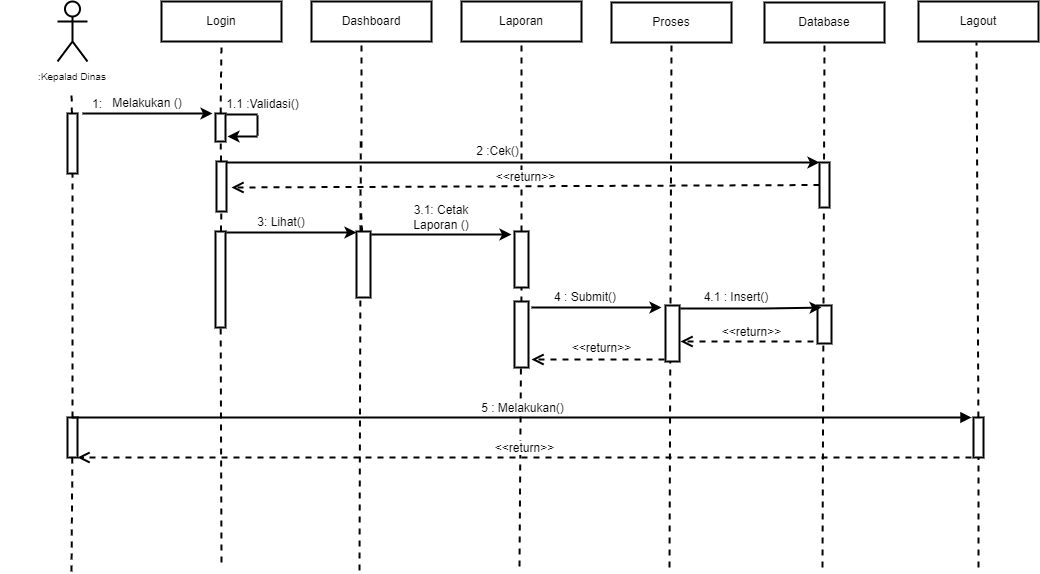

The diagram above was exported from draw.io. Its source (the exported page's mxGraphModel, read from the mxfile embedded in the PNG):
<mxGraphModel dx="818" dy="820" grid="1" gridSize="10" guides="1" tooltips="1" connect="1" arrows="1" fold="1" page="1" pageScale="1" pageWidth="1169" pageHeight="827" math="0" shadow="0">
  <root>
    <mxCell id="0" />
    <mxCell id="1" parent="0" />
    <mxCell id="n1Wdu7RdV2D3yD4-LwiX-2" value="&lt;br&gt;&lt;br&gt;&lt;br&gt;&lt;br&gt;&lt;br&gt;" style="shape=umlActor;verticalLabelPosition=bottom;verticalAlign=top;html=1;outlineConnect=0;strokeWidth=2;" parent="1" vertex="1">
      <mxGeometry x="119" y="100" width="30" height="60" as="geometry" />
    </mxCell>
    <mxCell id="n1Wdu7RdV2D3yD4-LwiX-3" value="Login" style="rounded=0;whiteSpace=wrap;html=1;strokeWidth=2;" parent="1" vertex="1">
      <mxGeometry x="223" y="100" width="120" height="40" as="geometry" />
    </mxCell>
    <mxCell id="n1Wdu7RdV2D3yD4-LwiX-4" value="Dashboard" style="rounded=0;whiteSpace=wrap;html=1;strokeWidth=2;" parent="1" vertex="1">
      <mxGeometry x="373" y="100" width="120" height="40" as="geometry" />
    </mxCell>
    <mxCell id="n1Wdu7RdV2D3yD4-LwiX-5" value="Laporan" style="rounded=0;whiteSpace=wrap;html=1;strokeWidth=2;" parent="1" vertex="1">
      <mxGeometry x="523" y="100" width="120" height="40" as="geometry" />
    </mxCell>
    <mxCell id="n1Wdu7RdV2D3yD4-LwiX-6" value="Lagout" style="rounded=0;whiteSpace=wrap;html=1;strokeWidth=2;" parent="1" vertex="1">
      <mxGeometry x="980" y="100" width="120" height="40" as="geometry" />
    </mxCell>
    <mxCell id="n1Wdu7RdV2D3yD4-LwiX-7" value="" style="endArrow=none;dashed=1;html=1;rounded=0;startArrow=none;strokeWidth=2;" parent="1" source="n1Wdu7RdV2D3yD4-LwiX-8" edge="1">
      <mxGeometry width="50" height="50" relative="1" as="geometry">
        <mxPoint x="133" y="520" as="sourcePoint" />
        <mxPoint x="133" y="190" as="targetPoint" />
      </mxGeometry>
    </mxCell>
    <mxCell id="n1Wdu7RdV2D3yD4-LwiX-8" value="" style="rounded=0;whiteSpace=wrap;html=1;strokeWidth=2;" parent="1" vertex="1">
      <mxGeometry x="129" y="212" width="10" height="60" as="geometry" />
    </mxCell>
    <mxCell id="n1Wdu7RdV2D3yD4-LwiX-9" value="" style="endArrow=none;dashed=1;html=1;rounded=0;strokeWidth=2;startArrow=none;" parent="1" source="n1Wdu7RdV2D3yD4-LwiX-61" target="n1Wdu7RdV2D3yD4-LwiX-8" edge="1">
      <mxGeometry width="50" height="50" relative="1" as="geometry">
        <mxPoint x="133" y="670" as="sourcePoint" />
        <mxPoint x="133" y="190" as="targetPoint" />
      </mxGeometry>
    </mxCell>
    <mxCell id="n1Wdu7RdV2D3yD4-LwiX-10" value="" style="endArrow=none;dashed=1;html=1;rounded=0;startArrow=none;entryX=0.5;entryY=1;entryDx=0;entryDy=0;strokeWidth=2;" parent="1" source="n1Wdu7RdV2D3yD4-LwiX-11" target="n1Wdu7RdV2D3yD4-LwiX-3" edge="1">
      <mxGeometry width="50" height="50" relative="1" as="geometry">
        <mxPoint x="281" y="520" as="sourcePoint" />
        <mxPoint x="281" y="190" as="targetPoint" />
      </mxGeometry>
    </mxCell>
    <mxCell id="n1Wdu7RdV2D3yD4-LwiX-11" value="" style="rounded=0;whiteSpace=wrap;html=1;strokeWidth=2;" parent="1" vertex="1">
      <mxGeometry x="277" y="212" width="10" height="28" as="geometry" />
    </mxCell>
    <mxCell id="n1Wdu7RdV2D3yD4-LwiX-12" value="" style="endArrow=none;dashed=1;html=1;rounded=0;startArrow=none;strokeWidth=2;" parent="1" source="n1Wdu7RdV2D3yD4-LwiX-16" target="n1Wdu7RdV2D3yD4-LwiX-11" edge="1">
      <mxGeometry width="50" height="50" relative="1" as="geometry">
        <mxPoint x="281" y="520" as="sourcePoint" />
        <mxPoint x="281" y="190" as="targetPoint" />
      </mxGeometry>
    </mxCell>
    <mxCell id="n1Wdu7RdV2D3yD4-LwiX-13" value="" style="endArrow=classic;html=1;rounded=0;strokeWidth=2;" parent="1" edge="1">
      <mxGeometry width="50" height="50" relative="1" as="geometry">
        <mxPoint x="144" y="212" as="sourcePoint" />
        <mxPoint x="274" y="212" as="targetPoint" />
      </mxGeometry>
    </mxCell>
    <mxCell id="n1Wdu7RdV2D3yD4-LwiX-14" value="1:" style="text;html=1;strokeColor=none;fillColor=none;align=center;verticalAlign=middle;whiteSpace=wrap;rounded=0;strokeWidth=2;" parent="1" vertex="1">
      <mxGeometry x="129" y="194" width="60" height="18" as="geometry" />
    </mxCell>
    <mxCell id="n1Wdu7RdV2D3yD4-LwiX-15" value="Melakukan ()" style="text;html=1;strokeColor=none;fillColor=none;align=center;verticalAlign=middle;whiteSpace=wrap;rounded=0;strokeWidth=2;" parent="1" vertex="1">
      <mxGeometry x="164" y="192" width="90" height="20" as="geometry" />
    </mxCell>
    <mxCell id="n1Wdu7RdV2D3yD4-LwiX-16" value="" style="rounded=0;whiteSpace=wrap;html=1;strokeWidth=2;" parent="1" vertex="1">
      <mxGeometry x="278" y="260" width="10" height="50" as="geometry" />
    </mxCell>
    <mxCell id="n1Wdu7RdV2D3yD4-LwiX-17" value="" style="endArrow=none;dashed=1;html=1;rounded=0;startArrow=none;strokeWidth=2;" parent="1" source="n1Wdu7RdV2D3yD4-LwiX-18" target="n1Wdu7RdV2D3yD4-LwiX-16" edge="1">
      <mxGeometry width="50" height="50" relative="1" as="geometry">
        <mxPoint x="281" y="520" as="sourcePoint" />
        <mxPoint x="281.95238095238096" y="240" as="targetPoint" />
      </mxGeometry>
    </mxCell>
    <mxCell id="n1Wdu7RdV2D3yD4-LwiX-18" value="" style="rounded=0;whiteSpace=wrap;html=1;strokeWidth=2;" parent="1" vertex="1">
      <mxGeometry x="277" y="330" width="10" height="96" as="geometry" />
    </mxCell>
    <mxCell id="n1Wdu7RdV2D3yD4-LwiX-19" value="" style="endArrow=none;dashed=1;html=1;rounded=0;strokeWidth=2;" parent="1" target="n1Wdu7RdV2D3yD4-LwiX-18" edge="1">
      <mxGeometry width="50" height="50" relative="1" as="geometry">
        <mxPoint x="283" y="661" as="sourcePoint" />
        <mxPoint x="282.7872340425531" y="310" as="targetPoint" />
      </mxGeometry>
    </mxCell>
    <mxCell id="n1Wdu7RdV2D3yD4-LwiX-20" value="" style="endArrow=none;dashed=1;html=1;rounded=0;startArrow=none;entryX=0.5;entryY=1;entryDx=0;entryDy=0;strokeWidth=2;" parent="1" edge="1">
      <mxGeometry width="50" height="50" relative="1" as="geometry">
        <mxPoint x="423" y="246" as="sourcePoint" />
        <mxPoint x="423" y="140" as="targetPoint" />
      </mxGeometry>
    </mxCell>
    <mxCell id="n1Wdu7RdV2D3yD4-LwiX-21" value="" style="endArrow=none;dashed=1;html=1;rounded=0;startArrow=none;exitX=0.5;exitY=0;exitDx=0;exitDy=0;strokeWidth=2;" parent="1" edge="1">
      <mxGeometry width="50" height="50" relative="1" as="geometry">
        <mxPoint x="422" y="330" as="sourcePoint" />
        <mxPoint x="422.2372881355932" y="240" as="targetPoint" />
      </mxGeometry>
    </mxCell>
    <mxCell id="n1Wdu7RdV2D3yD4-LwiX-22" value="" style="endArrow=none;dashed=1;html=1;rounded=0;startArrow=none;strokeWidth=2;" parent="1" source="n1Wdu7RdV2D3yD4-LwiX-43" edge="1">
      <mxGeometry width="50" height="50" relative="1" as="geometry">
        <mxPoint x="423" y="386" as="sourcePoint" />
        <mxPoint x="422.6428571428571" y="310" as="targetPoint" />
      </mxGeometry>
    </mxCell>
    <mxCell id="n1Wdu7RdV2D3yD4-LwiX-23" value="" style="endArrow=none;dashed=1;html=1;rounded=0;strokeWidth=2;" parent="1" edge="1">
      <mxGeometry width="50" height="50" relative="1" as="geometry">
        <mxPoint x="421" y="669" as="sourcePoint" />
        <mxPoint x="421.9203821656049" y="380" as="targetPoint" />
      </mxGeometry>
    </mxCell>
    <mxCell id="n1Wdu7RdV2D3yD4-LwiX-24" value="" style="endArrow=classic;html=1;rounded=0;exitX=1;exitY=0;exitDx=0;exitDy=0;entryX=0;entryY=0;entryDx=0;entryDy=0;strokeWidth=2;" parent="1" target="n1Wdu7RdV2D3yD4-LwiX-39" edge="1">
      <mxGeometry width="50" height="50" relative="1" as="geometry">
        <mxPoint x="288" y="261" as="sourcePoint" />
        <mxPoint x="578" y="260" as="targetPoint" />
      </mxGeometry>
    </mxCell>
    <mxCell id="n1Wdu7RdV2D3yD4-LwiX-25" value="&lt;span style=&quot;&quot;&gt;1.1 :Validasi()&lt;/span&gt;" style="text;html=1;strokeColor=none;fillColor=none;align=center;verticalAlign=middle;whiteSpace=wrap;rounded=0;strokeWidth=2;" parent="1" vertex="1">
      <mxGeometry x="287" y="194" width="75" height="18" as="geometry" />
    </mxCell>
    <mxCell id="n1Wdu7RdV2D3yD4-LwiX-26" value="" style="endArrow=none;dashed=1;html=1;rounded=0;entryX=0.5;entryY=1;entryDx=0;entryDy=0;strokeWidth=2;startArrow=none;" parent="1" source="n1Wdu7RdV2D3yD4-LwiX-44" target="n1Wdu7RdV2D3yD4-LwiX-5" edge="1">
      <mxGeometry width="50" height="50" relative="1" as="geometry">
        <mxPoint x="581" y="665" as="sourcePoint" />
        <mxPoint x="581.929906542056" y="267" as="targetPoint" />
      </mxGeometry>
    </mxCell>
    <mxCell id="n1Wdu7RdV2D3yD4-LwiX-27" value="" style="endArrow=none;dashed=1;html=1;rounded=0;entryX=0.5;entryY=1;entryDx=0;entryDy=0;startArrow=none;strokeWidth=2;" parent="1" source="n1Wdu7RdV2D3yD4-LwiX-28" edge="1">
      <mxGeometry width="50" height="50" relative="1" as="geometry">
        <mxPoint x="1036" y="666" as="sourcePoint" />
        <mxPoint x="1038" y="141" as="targetPoint" />
      </mxGeometry>
    </mxCell>
    <mxCell id="n1Wdu7RdV2D3yD4-LwiX-28" value="" style="rounded=0;whiteSpace=wrap;html=1;strokeWidth=2;fontSize=10;" parent="1" vertex="1">
      <mxGeometry x="1035" y="516" width="10" height="40" as="geometry" />
    </mxCell>
    <mxCell id="n1Wdu7RdV2D3yD4-LwiX-29" value="" style="endArrow=none;dashed=1;html=1;rounded=0;entryX=0.5;entryY=1;entryDx=0;entryDy=0;strokeWidth=2;" parent="1" target="n1Wdu7RdV2D3yD4-LwiX-28" edge="1">
      <mxGeometry width="50" height="50" relative="1" as="geometry">
        <mxPoint x="1040" y="666" as="sourcePoint" />
        <mxPoint x="1038" y="141" as="targetPoint" />
      </mxGeometry>
    </mxCell>
    <mxCell id="n1Wdu7RdV2D3yD4-LwiX-30" value=":Kepalad Dinas" style="text;html=1;strokeColor=none;fillColor=none;align=center;verticalAlign=middle;whiteSpace=wrap;rounded=0;strokeWidth=1;fontSize=10;" parent="1" vertex="1">
      <mxGeometry x="62" y="170" width="144" height="10" as="geometry" />
    </mxCell>
    <mxCell id="n1Wdu7RdV2D3yD4-LwiX-31" value="Proses" style="rounded=0;whiteSpace=wrap;html=1;strokeWidth=2;" parent="1" vertex="1">
      <mxGeometry x="673" y="101" width="120" height="40" as="geometry" />
    </mxCell>
    <mxCell id="n1Wdu7RdV2D3yD4-LwiX-32" value="" style="endArrow=none;dashed=1;html=1;rounded=0;entryX=0.5;entryY=1;entryDx=0;entryDy=0;strokeWidth=2;" parent="1" target="n1Wdu7RdV2D3yD4-LwiX-31" edge="1">
      <mxGeometry width="50" height="50" relative="1" as="geometry">
        <mxPoint x="731" y="666.0000000000002" as="sourcePoint" />
        <mxPoint x="731.929906542056" y="268" as="targetPoint" />
      </mxGeometry>
    </mxCell>
    <mxCell id="n1Wdu7RdV2D3yD4-LwiX-33" value="" style="endArrow=none;html=1;rounded=0;exitX=0.5;exitY=0;exitDx=0;exitDy=0;strokeWidth=2;" parent="1" edge="1">
      <mxGeometry width="50" height="50" relative="1" as="geometry">
        <mxPoint x="288" y="213" as="sourcePoint" />
        <mxPoint x="319" y="213" as="targetPoint" />
      </mxGeometry>
    </mxCell>
    <mxCell id="n1Wdu7RdV2D3yD4-LwiX-34" value="" style="endArrow=none;html=1;rounded=0;strokeWidth=2;" parent="1" edge="1">
      <mxGeometry width="50" height="50" relative="1" as="geometry">
        <mxPoint x="319" y="234" as="sourcePoint" />
        <mxPoint x="319" y="214" as="targetPoint" />
      </mxGeometry>
    </mxCell>
    <mxCell id="n1Wdu7RdV2D3yD4-LwiX-35" value="" style="endArrow=classic;html=1;rounded=0;strokeWidth=2;" parent="1" edge="1">
      <mxGeometry width="50" height="50" relative="1" as="geometry">
        <mxPoint x="319" y="235" as="sourcePoint" />
        <mxPoint x="289" y="235" as="targetPoint" />
      </mxGeometry>
    </mxCell>
    <mxCell id="n1Wdu7RdV2D3yD4-LwiX-36" value="Database" style="rounded=0;whiteSpace=wrap;html=1;strokeWidth=2;" parent="1" vertex="1">
      <mxGeometry x="826" y="101" width="120" height="40" as="geometry" />
    </mxCell>
    <mxCell id="n1Wdu7RdV2D3yD4-LwiX-37" value="" style="endArrow=none;dashed=1;html=1;rounded=0;entryX=0.5;entryY=1;entryDx=0;entryDy=0;strokeWidth=2;" parent="1" target="n1Wdu7RdV2D3yD4-LwiX-36" edge="1">
      <mxGeometry width="50" height="50" relative="1" as="geometry">
        <mxPoint x="884" y="666.0000000000002" as="sourcePoint" />
        <mxPoint x="884.929906542056" y="268" as="targetPoint" />
      </mxGeometry>
    </mxCell>
    <mxCell id="n1Wdu7RdV2D3yD4-LwiX-38" value="" style="rounded=0;whiteSpace=wrap;html=1;strokeWidth=2;fontSize=10;" parent="1" vertex="1">
      <mxGeometry x="879" y="404" width="14" height="38" as="geometry" />
    </mxCell>
    <mxCell id="n1Wdu7RdV2D3yD4-LwiX-39" value="" style="rounded=0;whiteSpace=wrap;html=1;fontSize=12;strokeWidth=2;" parent="1" vertex="1">
      <mxGeometry x="881" y="261" width="10" height="45" as="geometry" />
    </mxCell>
    <mxCell id="n1Wdu7RdV2D3yD4-LwiX-40" value="2 :Cek()" style="text;html=1;strokeColor=none;fillColor=none;align=center;verticalAlign=middle;whiteSpace=wrap;rounded=0;strokeWidth=2;" parent="1" vertex="1">
      <mxGeometry x="486" y="240" width="147" height="20" as="geometry" />
    </mxCell>
    <mxCell id="n1Wdu7RdV2D3yD4-LwiX-41" value="&amp;lt;&amp;lt;return&amp;gt;&amp;gt;" style="html=1;verticalAlign=bottom;endArrow=open;dashed=1;endSize=8;rounded=0;fontSize=12;exitX=0;exitY=0.5;exitDx=0;exitDy=0;strokeWidth=2;" parent="1" source="n1Wdu7RdV2D3yD4-LwiX-39" edge="1">
      <mxGeometry relative="1" as="geometry">
        <mxPoint x="873" y="286" as="sourcePoint" />
        <mxPoint x="293" y="286" as="targetPoint" />
      </mxGeometry>
    </mxCell>
    <mxCell id="n1Wdu7RdV2D3yD4-LwiX-42" value="" style="endArrow=classic;html=1;rounded=0;strokeWidth=2;" parent="1" edge="1">
      <mxGeometry width="50" height="50" relative="1" as="geometry">
        <mxPoint x="288" y="331" as="sourcePoint" />
        <mxPoint x="418" y="331" as="targetPoint" />
      </mxGeometry>
    </mxCell>
    <mxCell id="n1Wdu7RdV2D3yD4-LwiX-43" value="" style="rounded=0;whiteSpace=wrap;html=1;strokeWidth=2;" parent="1" vertex="1">
      <mxGeometry x="418" y="330" width="14" height="66" as="geometry" />
    </mxCell>
    <mxCell id="n1Wdu7RdV2D3yD4-LwiX-44" value="" style="rounded=0;whiteSpace=wrap;html=1;strokeWidth=2;fontSize=10;" parent="1" vertex="1">
      <mxGeometry x="576" y="330" width="14" height="56" as="geometry" />
    </mxCell>
    <mxCell id="n1Wdu7RdV2D3yD4-LwiX-45" value="" style="endArrow=none;dashed=1;html=1;rounded=0;entryX=0.5;entryY=1;entryDx=0;entryDy=0;strokeWidth=2;" parent="1" target="n1Wdu7RdV2D3yD4-LwiX-44" edge="1">
      <mxGeometry width="50" height="50" relative="1" as="geometry">
        <mxPoint x="581" y="665.0000000000002" as="sourcePoint" />
        <mxPoint x="583" y="140" as="targetPoint" />
      </mxGeometry>
    </mxCell>
    <mxCell id="n1Wdu7RdV2D3yD4-LwiX-46" value="" style="endArrow=classic;html=1;rounded=0;strokeWidth=2;" parent="1" edge="1">
      <mxGeometry width="50" height="50" relative="1" as="geometry">
        <mxPoint x="433" y="333" as="sourcePoint" />
        <mxPoint x="573" y="333" as="targetPoint" />
        <Array as="points">
          <mxPoint x="528" y="333" />
        </Array>
      </mxGeometry>
    </mxCell>
    <mxCell id="n1Wdu7RdV2D3yD4-LwiX-47" value="3: Lihat()" style="text;html=1;strokeColor=none;fillColor=none;align=center;verticalAlign=middle;whiteSpace=wrap;rounded=0;strokeWidth=2;fontSize=12;" parent="1" vertex="1">
      <mxGeometry x="313" y="306" width="60" height="30" as="geometry" />
    </mxCell>
    <mxCell id="n1Wdu7RdV2D3yD4-LwiX-48" value="3.1: Cetak Laporan ()" style="text;html=1;strokeColor=none;fillColor=none;align=center;verticalAlign=middle;whiteSpace=wrap;rounded=0;strokeWidth=2;fontSize=12;" parent="1" vertex="1">
      <mxGeometry x="453" y="306" width="100" height="20" as="geometry" />
    </mxCell>
    <mxCell id="n1Wdu7RdV2D3yD4-LwiX-53" value="" style="rounded=0;whiteSpace=wrap;html=1;strokeWidth=2;fontSize=10;" parent="1" vertex="1">
      <mxGeometry x="727" y="404" width="14" height="56" as="geometry" />
    </mxCell>
    <mxCell id="n1Wdu7RdV2D3yD4-LwiX-54" value="" style="rounded=0;whiteSpace=wrap;html=1;strokeWidth=2;" parent="1" vertex="1">
      <mxGeometry x="576" y="400" width="14" height="66" as="geometry" />
    </mxCell>
    <mxCell id="n1Wdu7RdV2D3yD4-LwiX-55" value="" style="endArrow=classic;html=1;rounded=0;strokeWidth=2;" parent="1" edge="1">
      <mxGeometry width="50" height="50" relative="1" as="geometry">
        <mxPoint x="593" y="406" as="sourcePoint" />
        <mxPoint x="723" y="406" as="targetPoint" />
        <Array as="points">
          <mxPoint x="676" y="406" />
        </Array>
      </mxGeometry>
    </mxCell>
    <mxCell id="n1Wdu7RdV2D3yD4-LwiX-56" value="4 : Submit()" style="text;html=1;strokeColor=none;fillColor=none;align=center;verticalAlign=middle;whiteSpace=wrap;rounded=0;strokeWidth=2;fontSize=12;" parent="1" vertex="1">
      <mxGeometry x="602" y="389" width="90" height="14" as="geometry" />
    </mxCell>
    <mxCell id="n1Wdu7RdV2D3yD4-LwiX-57" value="&amp;lt;&amp;lt;return&amp;gt;&amp;gt;" style="html=1;verticalAlign=bottom;endArrow=open;dashed=1;endSize=8;rounded=0;strokeWidth=2;fontSize=12;" parent="1" edge="1">
      <mxGeometry x="-0.0526" y="-2" relative="1" as="geometry">
        <mxPoint x="726" y="458" as="sourcePoint" />
        <mxPoint x="593" y="458" as="targetPoint" />
        <mxPoint as="offset" />
      </mxGeometry>
    </mxCell>
    <mxCell id="n1Wdu7RdV2D3yD4-LwiX-58" value="" style="endArrow=classic;html=1;rounded=0;strokeWidth=2;entryX=0.286;entryY=0.053;entryDx=0;entryDy=0;entryPerimeter=0;" parent="1" target="n1Wdu7RdV2D3yD4-LwiX-38" edge="1">
      <mxGeometry width="50" height="50" relative="1" as="geometry">
        <mxPoint x="742" y="407" as="sourcePoint" />
        <mxPoint x="873" y="407" as="targetPoint" />
        <Array as="points">
          <mxPoint x="825" y="407" />
        </Array>
      </mxGeometry>
    </mxCell>
    <mxCell id="n1Wdu7RdV2D3yD4-LwiX-59" value="4.1 : Insert()" style="text;html=1;strokeColor=none;fillColor=none;align=center;verticalAlign=middle;whiteSpace=wrap;rounded=0;strokeWidth=2;fontSize=12;" parent="1" vertex="1">
      <mxGeometry x="753" y="389" width="90" height="14" as="geometry" />
    </mxCell>
    <mxCell id="n1Wdu7RdV2D3yD4-LwiX-60" value="&amp;lt;&amp;lt;return&amp;gt;&amp;gt;" style="html=1;verticalAlign=bottom;endArrow=open;dashed=1;endSize=8;rounded=0;strokeWidth=2;fontSize=12;" parent="1" edge="1">
      <mxGeometry x="-0.0677" relative="1" as="geometry">
        <mxPoint x="875" y="440" as="sourcePoint" />
        <mxPoint x="742" y="440" as="targetPoint" />
        <mxPoint as="offset" />
      </mxGeometry>
    </mxCell>
    <mxCell id="n1Wdu7RdV2D3yD4-LwiX-61" value="" style="rounded=0;whiteSpace=wrap;html=1;strokeWidth=2;fontSize=10;" parent="1" vertex="1">
      <mxGeometry x="129" y="516" width="10" height="40" as="geometry" />
    </mxCell>
    <mxCell id="n1Wdu7RdV2D3yD4-LwiX-62" value="" style="endArrow=none;dashed=1;html=1;rounded=0;strokeWidth=2;" parent="1" target="n1Wdu7RdV2D3yD4-LwiX-61" edge="1">
      <mxGeometry width="50" height="50" relative="1" as="geometry">
        <mxPoint x="133" y="670.0000000000002" as="sourcePoint" />
        <mxPoint x="133.9299065420562" y="272" as="targetPoint" />
      </mxGeometry>
    </mxCell>
    <mxCell id="n1Wdu7RdV2D3yD4-LwiX-63" value="5 : Melakukan()" style="html=1;verticalAlign=bottom;endArrow=block;rounded=0;strokeWidth=2;fontSize=12;exitX=0.5;exitY=0;exitDx=0;exitDy=0;" parent="1" source="n1Wdu7RdV2D3yD4-LwiX-61" edge="1">
      <mxGeometry width="80" relative="1" as="geometry">
        <mxPoint x="143" y="516" as="sourcePoint" />
        <mxPoint x="1033" y="516" as="targetPoint" />
      </mxGeometry>
    </mxCell>
    <mxCell id="n1Wdu7RdV2D3yD4-LwiX-64" value="&amp;lt;&amp;lt;return&amp;gt;&amp;gt;" style="html=1;verticalAlign=bottom;endArrow=open;dashed=1;endSize=8;rounded=0;strokeWidth=2;fontSize=12;" parent="1" edge="1">
      <mxGeometry relative="1" as="geometry">
        <mxPoint x="1033" y="556" as="sourcePoint" />
        <mxPoint x="139" y="556" as="targetPoint" />
      </mxGeometry>
    </mxCell>
  </root>
</mxGraphModel>